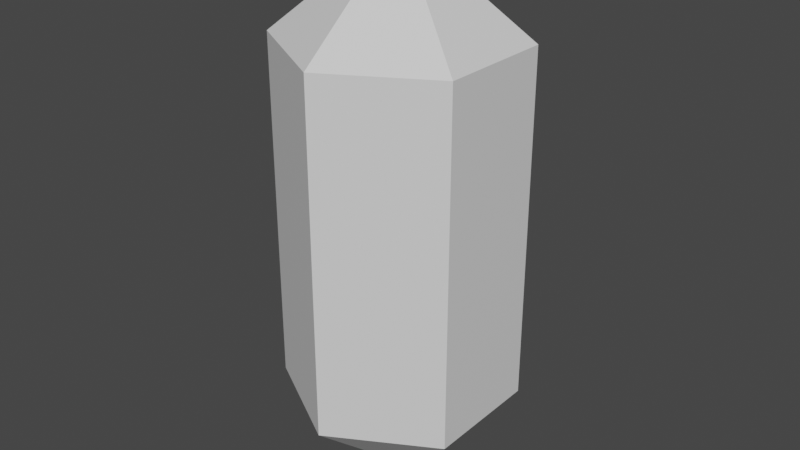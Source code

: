 # Source: cristais.blend  (saved by Blender 2.83.18; exported with 4.5.12 LTS)
import bpy
from mathutils import Matrix  # noqa: F401  (used for matrix-valued properties, if any)

bpy.ops.wm.read_factory_settings(use_empty=True)
scene = bpy.context.scene
scene.name = 'Scene'

# ---- collections
col_collection = bpy.data.collections.new('Collection'); scene.collection.children.link(col_collection)

# ---- materials (node trees are filled in below, after node groups)
mat_cristal_1 = bpy.data.materials.new('Cristal_1')
mat_cristal_1.diffuse_color = (0.06092, 0.1441, 0.8, 1.0)
mat_cristal_2 = bpy.data.materials.new('Cristal_2')
mat_cristal_2.diffuse_color = (0.03189, 0.8, 0.0, 1.0)
mat_cristal_3 = bpy.data.materials.new('Cristal_3')
mat_cristal_3.diffuse_color = (0.8, 0.0, 0.3926, 1.0)

# ---- material node trees
mat_cristal_1.use_nodes = True; mat_cristal_1.node_tree.nodes.clear()
_N = mat_cristal_1.node_tree.nodes; _L = mat_cristal_1.node_tree.links
n0 = _N.new('ShaderNodeBsdfPrincipled'); n0.name = 'Principled BSDF'; n0.location = (10, 300)
n0.distribution = 'GGX'
n0.subsurface_method = 'BURLEY'
n0.inputs[3].default_value = 1.45
n0.inputs[27].default_value = (0.0, 0.0, 0.0, 1.0)
n0.inputs[28].default_value = 1.0
n1 = _N.new('ShaderNodeOutputMaterial'); n1.name = 'Material Output'; n1.location = (300, 300)
_L.new(n0.outputs[0], n1.inputs[0])
n1.is_active_output = True
mat_cristal_2.use_nodes = True; mat_cristal_2.node_tree.nodes.clear()
_N = mat_cristal_2.node_tree.nodes; _L = mat_cristal_2.node_tree.links
n0 = _N.new('ShaderNodeBsdfPrincipled'); n0.name = 'Principled BSDF'; n0.location = (10, 300)
n0.distribution = 'GGX'
n0.subsurface_method = 'BURLEY'
n0.inputs[3].default_value = 1.45
n0.inputs[27].default_value = (0.0, 0.0, 0.0, 1.0)
n0.inputs[28].default_value = 1.0
n1 = _N.new('ShaderNodeOutputMaterial'); n1.name = 'Material Output'; n1.location = (300, 300)
_L.new(n0.outputs[0], n1.inputs[0])
n1.is_active_output = True
mat_cristal_3.use_nodes = True; mat_cristal_3.node_tree.nodes.clear()
_N = mat_cristal_3.node_tree.nodes; _L = mat_cristal_3.node_tree.links
n0 = _N.new('ShaderNodeBsdfPrincipled'); n0.name = 'Principled BSDF'; n0.location = (10, 300)
n0.distribution = 'GGX'
n0.subsurface_method = 'BURLEY'
n0.inputs[3].default_value = 1.45
n0.inputs[27].default_value = (0.0, 0.0, 0.0, 1.0)
n0.inputs[28].default_value = 1.0
n1 = _N.new('ShaderNodeOutputMaterial'); n1.name = 'Material Output'; n1.location = (300, 300)
_L.new(n0.outputs[0], n1.inputs[0])
n1.is_active_output = True

# ---- world
world_world = bpy.data.worlds.new('World'); scene.world = world_world
world_world.use_nodes = True; world_world.node_tree.nodes.clear()
_N = world_world.node_tree.nodes; _L = world_world.node_tree.links
n0 = _N.new('ShaderNodeOutputWorld'); n0.name = 'World Output'; n0.location = (300, 300)
n1 = _N.new('ShaderNodeBackground'); n1.name = 'Background'; n1.location = (10, 300)
n1.inputs[0].default_value = (0.05088, 0.05088, 0.05088, 1.0)
_L.new(n1.outputs[0], n0.inputs[0])
n0.is_active_output = True
world_world.color = (0.05088, 0.05088, 0.05088)
world_world.use_sun_shadow = False
world_world.sun_shadow_jitter_overblur = 0.0

# ---- meshes
me_circle_010 = bpy.data.meshes.new('Circle.010')
me_circle_010.from_pydata([(-5.795e-09, 0.1, -0.1484), (-0.0866, 0.05, -0.1484), (-0.0866, -0.05, -0.1484), (2.947e-09, -0.1, -0.1484), (0.0866, -0.05, -0.1484), (0.0866, 0.05, -0.1484), (-5.795e-09, 0.1, 0.1516), (-0.0866, 0.05, 0.1516), (-0.0866, -0.05, 0.1516), (2.947e-09, -0.1, 0.1516), (0.0866, -0.05, 0.1516), (0.0866, 0.05, 0.1516), (-8.278e-10, -9.537e-07, 0.2337), (1.656e-09, -9.537e-07, 0.2337), (1.656e-09, -9.537e-07, 0.2337), (-8.278e-10, -9.537e-07, 0.2337), (1.656e-09, -9.537e-07, 0.2337), (1.656e-09, -9.537e-07, 0.2337), (-8.278e-10, -9.537e-07, -0.2369), (1.656e-09, -9.537e-07, -0.2369), (1.656e-09, -9.537e-07, -0.2369), (-8.278e-10, -9.537e-07, -0.2369), (1.656e-09, -9.537e-07, -0.2369), (1.656e-09, -9.537e-07, -0.2369)], [], [(0, 5, 11, 6), (4, 3, 9, 10), (2, 1, 7, 8), (5, 4, 10, 11), (3, 2, 8, 9), (1, 0, 6, 7), (11, 10, 16, 17), (9, 8, 14, 15), (7, 6, 12, 13), (6, 11, 17, 12), (10, 9, 15, 16), (8, 7, 13, 14), (5, 0, 18, 23), (3, 4, 22, 21), (1, 2, 20, 19), (4, 5, 23, 22), (2, 3, 21, 20), (0, 1, 19, 18)])
_uv = me_circle_010.uv_layers.new(name='UVMap')
_uv.uv.foreach_set('vector', [0.0, 0.0, 0.0, 0.0, 0.0, 0.0, 0.0, 0.0, 0.0, 0.0, 0.0, 0.0, 0.0, 0.0, 0.0, 0.0, 0.0, 0.0, 0.0, 0.0, 0.0, 0.0, 0.0, 0.0, 0.0, 0.0, 0.0, 0.0, 0.0, 0.0, 0.0, 0.0, 0.0, 0.0, 0.0, 0.0, 0.0, 0.0, 0.0, 0.0, 0.0, 0.0, 0.0, 0.0, 0.0, 0.0, 0.0, 0.0, 0.0, 0.0, 0.0, 0.0, 0.0, 0.0, 0.0, 0.0, 0.0, 0.0, 0.0, 0.0, 0.0, 0.0, 0.0, 0.0, 0.0, 0.0, 0.0, 0.0, 0.0, 0.0, 0.0, 0.0, 0.0, 0.0, 0.0, 0.0, 0.0, 0.0, 0.0, 0.0, 0.0, 0.0, 0.0, 0.0, 0.0, 0.0, 0.0, 0.0, 0.0, 0.0, 0.0, 0.0, 0.0, 0.0, 0.0, 0.0, 0.0, 0.0, 0.0, 0.0, 0.0, 0.0, 0.0, 0.0, 0.0, 0.0, 0.0, 0.0, 0.0, 0.0, 0.0, 0.0, 0.0, 0.0, 0.0, 0.0, 0.0, 0.0, 0.0, 0.0, 0.0, 0.0, 0.0, 0.0, 0.0, 0.0, 0.0, 0.0, 0.0, 0.0, 0.0, 0.0, 0.0, 0.0, 0.0, 0.0, 0.0, 0.0, 0.0, 0.0, 0.0, 0.0, 0.0, 0.0])
me_circle_010.materials.append(mat_cristal_1)
me_circle_010.materials.append(mat_cristal_2)
me_circle_010.materials.append(mat_cristal_3)
me_circle_010.use_remesh_fix_poles = True
me_circle_010.use_remesh_preserve_attributes = False
me_circle_010.use_mirror_vertex_groups = False
me_circle_010.update()

# ---- objects
ob_cristal = bpy.data.objects.new('Cristal', me_circle_010)

# ---- transforms, parenting, visibility, modifiers, constraints
ob_cristal.location = (0.0, 0.0, 0.0)
ob_cristal.lineart.crease_threshold = 0.0

# ---- collection membership
col_collection.objects.link(ob_cristal)

# ---- scene / render settings (as saved in the file)
scene.frame_start = 1; scene.frame_end = 250; scene.frame_set(0)
scene.render.engine = 'BLENDER_WORKBENCH'
scene.cycles.use_denoising = False
scene.cycles.samples = 128
scene.cycles.sampling_pattern = 'TABULATED_SOBOL'
scene.cycles.use_adaptive_sampling = False
scene.cycles.use_light_tree = False
scene.view_settings.view_transform = 'Filmic'
bpy.context.view_layer.update()

# ---- added for rendering (the .blend has no active camera and no usable light): camera, sun
cam_auto = bpy.data.cameras.new('AutoCamera')
cam_auto.lens = 50.0
cam_auto.sensor_width = 36.0
cam_auto.clip_end = 1000.0
ob_auto_camera = bpy.data.objects.new('AutoCamera', cam_auto)
scene.collection.objects.link(ob_auto_camera)
ob_auto_camera.location = (0.499504, -0.599404, 0.397998)
ob_auto_camera.rotation_euler = (1.09748, -7.21219e-08, 0.694738)
scene.camera = ob_auto_camera
light_auto_sun = bpy.data.lights.new('AutoSun', 'SUN')
light_auto_sun.energy = 3.0
light_auto_sun.angle = 0.0523599
ob_auto_sun = bpy.data.objects.new('AutoSun', light_auto_sun)
scene.collection.objects.link(ob_auto_sun)
ob_auto_sun.rotation_euler = (0.872665, 0.174533, 0.523599)
bpy.context.view_layer.update()
